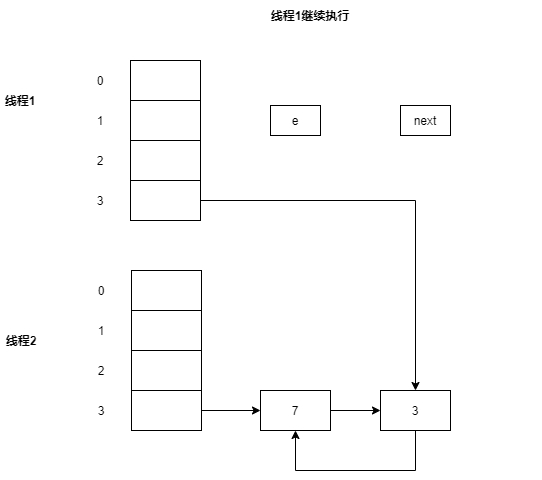

The diagram above was exported from draw.io. Its source (the exported page's mxGraphModel, read from the mxfile embedded in the PNG):
<mxGraphModel dx="1205" dy="696" grid="1" gridSize="10" guides="1" tooltips="1" connect="1" arrows="1" fold="1" page="1" pageScale="1" pageWidth="827" pageHeight="1169" math="0" shadow="0">
  <root>
    <mxCell id="0" />
    <mxCell id="1" parent="0" />
    <mxCell id="InHtlao3FEP3C1iogW58-6" value="&lt;b&gt;线程1继续执行&lt;/b&gt;" style="text;html=1;strokeColor=none;fillColor=none;align=center;verticalAlign=middle;whiteSpace=wrap;rounded=0;" vertex="1" parent="1">
      <mxGeometry x="140" y="10" width="460" height="30" as="geometry" />
    </mxCell>
    <mxCell id="InHtlao3FEP3C1iogW58-7" value="" style="rounded=0;whiteSpace=wrap;html=1;" vertex="1" parent="1">
      <mxGeometry x="80" y="150" width="130" as="geometry" />
    </mxCell>
    <mxCell id="InHtlao3FEP3C1iogW58-62" style="edgeStyle=orthogonalEdgeStyle;rounded=0;orthogonalLoop=1;jettySize=auto;html=1;exitX=0.5;exitY=1;exitDx=0;exitDy=0;entryX=0.5;entryY=1;entryDx=0;entryDy=0;" edge="1" parent="1" source="InHtlao3FEP3C1iogW58-14" target="InHtlao3FEP3C1iogW58-16">
      <mxGeometry relative="1" as="geometry">
        <Array as="points">
          <mxPoint x="475" y="480" />
          <mxPoint x="355" y="480" />
        </Array>
      </mxGeometry>
    </mxCell>
    <mxCell id="InHtlao3FEP3C1iogW58-14" value="3" style="rounded=0;whiteSpace=wrap;html=1;" vertex="1" parent="1">
      <mxGeometry x="440" y="400" width="70" height="40" as="geometry" />
    </mxCell>
    <mxCell id="InHtlao3FEP3C1iogW58-52" style="edgeStyle=orthogonalEdgeStyle;rounded=0;orthogonalLoop=1;jettySize=auto;html=1;exitX=1;exitY=0.5;exitDx=0;exitDy=0;entryX=0;entryY=0.5;entryDx=0;entryDy=0;" edge="1" parent="1" source="InHtlao3FEP3C1iogW58-16" target="InHtlao3FEP3C1iogW58-14">
      <mxGeometry relative="1" as="geometry" />
    </mxCell>
    <mxCell id="InHtlao3FEP3C1iogW58-16" value="7" style="rounded=0;whiteSpace=wrap;html=1;" vertex="1" parent="1">
      <mxGeometry x="320" y="400" width="70" height="40" as="geometry" />
    </mxCell>
    <mxCell id="InHtlao3FEP3C1iogW58-21" value="&lt;b&gt;线程1&lt;/b&gt;" style="text;html=1;strokeColor=none;fillColor=none;align=center;verticalAlign=middle;whiteSpace=wrap;rounded=0;" vertex="1" parent="1">
      <mxGeometry x="60" y="100" width="40" height="20" as="geometry" />
    </mxCell>
    <mxCell id="InHtlao3FEP3C1iogW58-22" value="" style="rounded=0;whiteSpace=wrap;html=1;" vertex="1" parent="1">
      <mxGeometry x="190" y="70" width="70" height="40" as="geometry" />
    </mxCell>
    <mxCell id="InHtlao3FEP3C1iogW58-23" value="" style="rounded=0;whiteSpace=wrap;html=1;" vertex="1" parent="1">
      <mxGeometry x="190" y="110" width="70" height="40" as="geometry" />
    </mxCell>
    <mxCell id="InHtlao3FEP3C1iogW58-24" value="0" style="text;html=1;strokeColor=none;fillColor=none;align=center;verticalAlign=middle;whiteSpace=wrap;rounded=0;" vertex="1" parent="1">
      <mxGeometry x="140" y="80" width="40" height="20" as="geometry" />
    </mxCell>
    <mxCell id="InHtlao3FEP3C1iogW58-25" value="1" style="text;html=1;strokeColor=none;fillColor=none;align=center;verticalAlign=middle;whiteSpace=wrap;rounded=0;" vertex="1" parent="1">
      <mxGeometry x="140" y="120" width="40" height="20" as="geometry" />
    </mxCell>
    <mxCell id="InHtlao3FEP3C1iogW58-26" value="" style="rounded=0;whiteSpace=wrap;html=1;" vertex="1" parent="1">
      <mxGeometry x="190" y="150" width="70" height="40" as="geometry" />
    </mxCell>
    <mxCell id="InHtlao3FEP3C1iogW58-63" style="edgeStyle=orthogonalEdgeStyle;rounded=0;orthogonalLoop=1;jettySize=auto;html=1;exitX=1;exitY=0.5;exitDx=0;exitDy=0;entryX=0.5;entryY=0;entryDx=0;entryDy=0;" edge="1" parent="1" source="InHtlao3FEP3C1iogW58-27" target="InHtlao3FEP3C1iogW58-14">
      <mxGeometry relative="1" as="geometry" />
    </mxCell>
    <mxCell id="InHtlao3FEP3C1iogW58-27" value="" style="rounded=0;whiteSpace=wrap;html=1;" vertex="1" parent="1">
      <mxGeometry x="190" y="190" width="70" height="40" as="geometry" />
    </mxCell>
    <mxCell id="InHtlao3FEP3C1iogW58-28" value="2" style="text;html=1;strokeColor=none;fillColor=none;align=center;verticalAlign=middle;whiteSpace=wrap;rounded=0;" vertex="1" parent="1">
      <mxGeometry x="140" y="160" width="40" height="20" as="geometry" />
    </mxCell>
    <mxCell id="InHtlao3FEP3C1iogW58-29" value="3" style="text;html=1;strokeColor=none;fillColor=none;align=center;verticalAlign=middle;whiteSpace=wrap;rounded=0;" vertex="1" parent="1">
      <mxGeometry x="140" y="200" width="40" height="20" as="geometry" />
    </mxCell>
    <mxCell id="InHtlao3FEP3C1iogW58-34" value="" style="rounded=0;whiteSpace=wrap;html=1;" vertex="1" parent="1">
      <mxGeometry x="191" y="280" width="70" height="40" as="geometry" />
    </mxCell>
    <mxCell id="InHtlao3FEP3C1iogW58-35" value="" style="rounded=0;whiteSpace=wrap;html=1;" vertex="1" parent="1">
      <mxGeometry x="191" y="320" width="70" height="40" as="geometry" />
    </mxCell>
    <mxCell id="InHtlao3FEP3C1iogW58-36" value="0" style="text;html=1;strokeColor=none;fillColor=none;align=center;verticalAlign=middle;whiteSpace=wrap;rounded=0;" vertex="1" parent="1">
      <mxGeometry x="141" y="290" width="40" height="20" as="geometry" />
    </mxCell>
    <mxCell id="InHtlao3FEP3C1iogW58-37" value="1" style="text;html=1;strokeColor=none;fillColor=none;align=center;verticalAlign=middle;whiteSpace=wrap;rounded=0;" vertex="1" parent="1">
      <mxGeometry x="141" y="330" width="40" height="20" as="geometry" />
    </mxCell>
    <mxCell id="InHtlao3FEP3C1iogW58-38" value="" style="rounded=0;whiteSpace=wrap;html=1;" vertex="1" parent="1">
      <mxGeometry x="191" y="360" width="70" height="40" as="geometry" />
    </mxCell>
    <mxCell id="InHtlao3FEP3C1iogW58-51" style="edgeStyle=orthogonalEdgeStyle;rounded=0;orthogonalLoop=1;jettySize=auto;html=1;exitX=1;exitY=0.5;exitDx=0;exitDy=0;entryX=0;entryY=0.5;entryDx=0;entryDy=0;" edge="1" parent="1" source="InHtlao3FEP3C1iogW58-39" target="InHtlao3FEP3C1iogW58-16">
      <mxGeometry relative="1" as="geometry" />
    </mxCell>
    <mxCell id="InHtlao3FEP3C1iogW58-39" value="" style="rounded=0;whiteSpace=wrap;html=1;" vertex="1" parent="1">
      <mxGeometry x="191" y="400" width="70" height="40" as="geometry" />
    </mxCell>
    <mxCell id="InHtlao3FEP3C1iogW58-40" value="2" style="text;html=1;strokeColor=none;fillColor=none;align=center;verticalAlign=middle;whiteSpace=wrap;rounded=0;" vertex="1" parent="1">
      <mxGeometry x="141" y="370" width="40" height="20" as="geometry" />
    </mxCell>
    <mxCell id="InHtlao3FEP3C1iogW58-41" value="3" style="text;html=1;strokeColor=none;fillColor=none;align=center;verticalAlign=middle;whiteSpace=wrap;rounded=0;" vertex="1" parent="1">
      <mxGeometry x="141" y="410" width="40" height="20" as="geometry" />
    </mxCell>
    <mxCell id="InHtlao3FEP3C1iogW58-42" value="&lt;b&gt;线程2&lt;/b&gt;" style="text;html=1;strokeColor=none;fillColor=none;align=center;verticalAlign=middle;whiteSpace=wrap;rounded=0;" vertex="1" parent="1">
      <mxGeometry x="61" y="340" width="40" height="20" as="geometry" />
    </mxCell>
    <mxCell id="InHtlao3FEP3C1iogW58-43" value="e" style="rounded=0;whiteSpace=wrap;html=1;" vertex="1" parent="1">
      <mxGeometry x="330" y="115" width="50" height="30" as="geometry" />
    </mxCell>
    <mxCell id="InHtlao3FEP3C1iogW58-44" value="next" style="rounded=0;whiteSpace=wrap;html=1;" vertex="1" parent="1">
      <mxGeometry x="460" y="115" width="50" height="30" as="geometry" />
    </mxCell>
  </root>
</mxGraphModel>